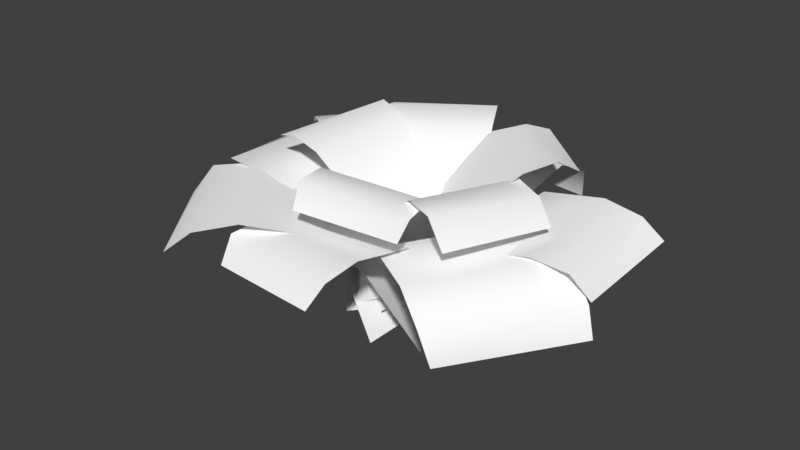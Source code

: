 # Source: fern.blend  (saved by Blender 2.78.0; exported with 4.5.12 LTS)
import bpy
from mathutils import Matrix  # noqa: F401  (used for matrix-valued properties, if any)

bpy.ops.wm.read_factory_settings(use_empty=True)
scene = bpy.context.scene
scene.name = 'Scene'

# ---- collections
col_collection_1 = bpy.data.collections.new('Collection 1'); scene.collection.children.link(col_collection_1)

# ---- materials (node trees are filled in below, after node groups)
mat_material_002 = bpy.data.materials.new('Material.002')
mat_material_002.alpha_threshold = 0.0
mat_material_002.use_transparent_shadow = False
mat_material_002.diffuse_color = (1.0, 1.0, 1.0, 1.0)
mat_material_002.roughness = 0.5

# ---- material node trees

# ---- world
world_world = bpy.data.worlds.new('World'); scene.world = world_world
world_world.color = (0.05088, 0.05088, 0.05088)
world_world.use_sun_shadow = False
world_world.sun_shadow_jitter_overblur = 0.0
world_world.cycles.sampling_method = 'MANUAL'

# ---- meshes
me_material_001 = bpy.data.meshes.new('Material.001')
me_material_001.from_pydata([(-1.681, 2.134, -4.625), (1.442, 2.134, -4.625), (-1.669, 1.421, -4.981), (-1.717, 2.697, -3.607), (1.406, 2.587, -3.607), (-1.561, 2.637, -1.976), (1.561, 2.47, -1.976), (-1.347, 1.669, -1.122), (1.561, 1.857, -0.9428), (-1.561, -0.004097, -0.03622), (1.561, -0.004097, -0.03622), (4.373, 2.744, -2.092), (4.494, 2.744, 1.028), (4.931, 2.184, 0.8486), (3.455, 2.912, -2.057), (3.576, 2.802, 1.064), (1.942, 2.637, -1.998), (2.063, 2.47, 1.123), (1.097, 1.669, -1.751), (1.031, 1.857, 1.163), (0.004071, -0.004097, -1.923), (0.1251, -0.004097, 1.198), (4.897, 2.124, 0.8707), (2.892, 2.124, 3.73), (3.069, 1.227, 3.538), (4.156, 2.764, 0.4894), (2.151, 2.641, 3.349), (2.614, 2.709, -0.5231), (0.6093, 2.523, 2.337), (1.695, 1.626, -0.8752), (-0.3365, 1.837, 1.673), (0.8385, -0.2447, -1.768), (-1.167, -0.2447, 1.091), (1.067, 2.704, 4.291), (-1.87, 2.704, 4.02), (1.019, 2.314, 4.809), (1.147, 2.863, 3.427), (-1.791, 2.759, 3.157), (1.278, 2.603, 2.003), (-1.659, 2.446, 1.732), (1.15, 1.689, 1.181), (-1.57, 1.867, 0.7608), (1.446, 0.1086, 0.1788), (-1.491, 0.1086, -0.09191), (-2.381, 2.813, 4.671), (-4.6, 2.813, 2.062), (-2.841, 2.36, 5.063), (-1.614, 2.997, 4.019), (-3.833, 2.877, 1.41), (-0.349, 2.695, 2.943), (-2.568, 2.513, 0.3344), (0.2123, 1.634, 2.157), (-1.705, 1.84, -0.3994), (1.271, -0.2006, 1.565), (-0.9474, -0.2006, -1.044), (-5.544, 2.264, 1.987), (-5.541, 2.264, -1.764), (-6.274, 1.495, 2.121), (-4.36, 2.953, 1.726), (-4.356, 2.821, -2.024), (-2.407, 2.759, 1.711), (-2.404, 2.559, -2.04), (-1.381, 1.596, 1.454), (-1.163, 1.823, -2.038), (-0.07815, -0.4124, 1.713), (-0.07468, -0.4124, -2.037), (-4.923, 2.812, -1.713), (-2.78, 2.812, -4.382), (-5.393, 2.36, -2.091), (-4.138, 2.997, -1.083), (-1.995, 2.877, -3.752), (-2.844, 2.695, -0.04404), (-0.7009, 2.513, -2.713), (-1.967, 1.634, 0.3588), (0.1819, 1.841, -2.004), (-1.186, -0.1994, 1.287), (0.9567, -0.1994, -1.382), (-2.849, 3.708, 1.096), (-2.445, 3.92, -1.558), (-3.412, 3.549, 0.9973), (-2.066, 3.557, 1.203), (-1.695, 3.681, -1.463), (-0.9398, 2.864, 1.319), (-0.5856, 2.943, -1.353), (-0.5206, 1.837, 1.113), (0.05474, 2.129, -1.32), (-0.1837, 0.1441, 1.217), (0.2204, 0.3561, -1.437), (-2.517, 3.708, -1.811), (-0.09512, 3.92, -2.967), (-2.752, 3.549, -2.332), (-2.166, 3.557, -1.103), (0.2474, 3.681, -2.293), (-1.63, 2.864, -0.106), (0.7794, 2.943, -1.314), (-1.224, 1.837, 0.1252), (1.112, 2.129, -0.7655), (-1.121, 0.1441, 0.4622), (1.302, 0.3561, -0.6939), (0.7917, 3.708, -2.88), (2.803, 3.92, -1.102), (3.069, 3.599, -1.577), (0.3457, 3.637, -2.163), (2.385, 3.761, -0.4068), (-0.43, 2.864, -1.396), (1.624, 2.943, 0.349), (-0.4841, 1.837, -0.9322), (1.249, 2.129, 0.8696), (-0.7538, 0.1441, -0.7051), (1.258, 0.3561, 1.072), (2.97, 3.473, -0.192), (1.989, 3.685, 2.307), (3.479, 3.064, 0.1297), (2.195, 3.557, -0.5385), (1.244, 3.681, 1.979), (1.122, 2.864, -0.9004), (0.1868, 2.943, 1.627), (0.6682, 1.837, -0.7923), (-0.4305, 2.129, 1.454), (0.3624, 0.1441, -0.9679), (-0.6178, 0.3561, 1.531), (1.606, 3.518, 2.393), (-1.052, 3.73, 2.766), (-0.8133, 3.278, 3.234), (1.426, 3.557, 1.529), (-1.234, 3.681, 1.936), (1.215, 2.864, 0.4172), (-1.446, 2.943, 0.8422), (0.8977, 1.837, 0.07441), (-1.598, 2.129, 0.2193), (0.9006, 0.1441, -0.2781), (-1.757, 0.3561, 0.09389), (1.291, 1.275, -4.875), (4.923, 2.331, -2.113), (5.067, 1.391, 0.8958), (-1.756, 2.175, 4.452), (-4.855, 2.199, 2.514), (-6.143, 1.319, -1.434), (-3.271, 2.199, -4.548), (-2.988, 3.599, -1.524), (-0.4284, 3.599, -3.397), (1.18, 3.549, -3.3), (2.508, 3.114, 2.495), (1.724, 3.228, 2.92)], [], [(0, 1, 2), (3, 4, 0), (5, 6, 4), (7, 8, 5), (9, 10, 7), (11, 12, 13), (14, 15, 11), (16, 17, 14), (18, 19, 16), (20, 21, 19), (22, 23, 24), (25, 26, 23), (27, 28, 25), (29, 30, 27), (31, 32, 30), (33, 34, 35), (36, 37, 34), (38, 39, 36), (40, 41, 39), (42, 43, 40), (44, 45, 46), (47, 48, 45), (49, 50, 48), (51, 52, 50), (53, 54, 51), (55, 56, 57), (58, 59, 55), (60, 61, 59), (62, 63, 61), (64, 65, 62), (66, 67, 68), (69, 70, 67), (71, 72, 70), (73, 74, 72), (75, 76, 73), (77, 78, 79), (80, 81, 77), (82, 83, 81), (84, 85, 83), (86, 87, 84), (88, 89, 90), (91, 92, 88), (93, 94, 92), (95, 96, 94), (97, 98, 95), (99, 100, 101), (102, 103, 99), (104, 105, 103), (106, 107, 104), (108, 109, 107), (110, 111, 112), (113, 114, 110), (115, 116, 113), (117, 118, 115), (119, 120, 118), (121, 122, 123), (124, 125, 122), (126, 127, 124), (128, 129, 126), (130, 131, 129), (1, 132, 2), (4, 1, 0), (3, 5, 4), (8, 6, 5), (10, 8, 7), (133, 11, 13), (15, 12, 11), (17, 15, 14), (19, 17, 16), (18, 20, 19), (134, 22, 24), (22, 25, 23), (28, 26, 25), (30, 28, 27), (29, 31, 30), (34, 135, 35), (33, 36, 34), (39, 37, 36), (38, 40, 39), (43, 41, 40), (45, 136, 46), (44, 47, 45), (47, 49, 48), (49, 51, 50), (54, 52, 51), (56, 137, 57), (59, 56, 55), (58, 60, 59), (60, 62, 61), (65, 63, 62), (67, 138, 68), (66, 69, 67), (69, 71, 70), (71, 73, 72), (76, 74, 73), (78, 139, 79), (81, 78, 77), (80, 82, 81), (82, 84, 83), (87, 85, 84), (89, 140, 90), (92, 89, 88), (91, 93, 92), (93, 95, 94), (98, 96, 95), (141, 99, 101), (103, 100, 99), (102, 104, 103), (107, 105, 104), (106, 108, 107), (111, 142, 112), (114, 111, 110), (116, 114, 113), (118, 116, 115), (117, 119, 118), (143, 121, 123), (121, 124, 122), (127, 125, 124), (129, 127, 126), (128, 130, 129)])
me_material_001.polygons.foreach_set('use_smooth', [True] * 120)
_k = set([(0, 2), (0, 3), (1, 4), (1, 132), (2, 132), (3, 5), (4, 6), (5, 7), (6, 8), (7, 9), (8, 10), (9, 10), (11, 14), (11, 133), (12, 13), (12, 15), (13, 133), (14, 16), (15, 17), (16, 18), (17, 19), (18, 20), (19, 21), (20, 21), (22, 25), (22, 134), (23, 24), (23, 26), (24, 134), (25, 27), (26, 28), (27, 29), (28, 30), (29, 31), (30, 32), (31, 32), (33, 35), (33, 36), (34, 37), (34, 135), (35, 135), (36, 38), (37, 39), (38, 40), (39, 41), (40, 42), (41, 43), (42, 43), (44, 46), (44, 47), (45, 48), (45, 136), (46, 136), (47, 49), (48, 50), (49, 51), (50, 52), (51, 53), (52, 54), (53, 54), (55, 57), (55, 58), (56, 59), (56, 137), (57, 137), (58, 60), (59, 61), (60, 62), (61, 63), (62, 64), (63, 65), (64, 65), (66, 68), (66, 69), (67, 70), (67, 138), (68, 138), (69, 71), (70, 72), (71, 73), (72, 74), (73, 75), (74, 76), (75, 76), (77, 79), (77, 80), (78, 81), (78, 139), (79, 139), (80, 82), (81, 83), (82, 84), (83, 85), (84, 86), (85, 87), (86, 87), (88, 90), (88, 91), (89, 92), (89, 140), (90, 140), (91, 93), (92, 94), (93, 95), (94, 96), (95, 97), (96, 98), (97, 98), (99, 102), (99, 141), (100, 101), (100, 103), (101, 141), (102, 104), (103, 105), (104, 106), (105, 107), (106, 108), (107, 109), (108, 109), (110, 112), (110, 113), (111, 114), (111, 142), (112, 142), (113, 115), (114, 116), (115, 117), (116, 118), (117, 119), (118, 120), (119, 120), (121, 124), (121, 143), (122, 123), (122, 125), (123, 143), (124, 126), (125, 127), (126, 128), (127, 129), (128, 130), (129, 131), (130, 131)])
me_material_001.attributes.new('sharp_edge', 'BOOLEAN', 'EDGE').data.foreach_set('value', [ (min(e.vertices), max(e.vertices)) in _k for e in me_material_001.edges])
_uv = me_material_001.uv_layers.new(name='UVMap')
_uv.uv.foreach_set('vector', [0.2618, 0.8941, 0.7419, 0.8941, 0.2618, 0.9999, 0.2618, 0.7506, 0.7419, 0.7506, 0.2618, 0.8941, 0.2618, 0.514, 0.7419, 0.514, 0.7419, 0.7506, 0.2618, 0.3075, 0.7419, 0.3075, 0.2618, 0.514, 0.2618, 6.9e-05, 0.7419, 6.9e-05, 0.2618, 0.3075, 0.2618, 0.8941, 0.7419, 0.8941, 0.7419, 0.9999, 0.2618, 0.7506, 0.7419, 0.7506, 0.2618, 0.8941, 0.2618, 0.514, 0.7419, 0.514, 0.2618, 0.7506, 0.2618, 0.3075, 0.7419, 0.3075, 0.2618, 0.514, 0.2618, 6.9e-05, 0.7419, 6.9e-05, 0.7419, 0.3075, 0.2618, 0.8941, 0.7419, 0.8941, 0.7419, 0.9999, 0.2618, 0.7506, 0.7419, 0.7506, 0.7419, 0.8941, 0.2618, 0.514, 0.7419, 0.514, 0.2618, 0.7506, 0.2618, 0.3075, 0.7419, 0.3075, 0.2618, 0.514, 0.2618, 6.9e-05, 0.7419, 6.9e-05, 0.7419, 0.3075, 0.2618, 0.8941, 0.7419, 0.8941, 0.2618, 0.9999, 0.2618, 0.7506, 0.7419, 0.7506, 0.7419, 0.8941, 0.2618, 0.514, 0.7419, 0.514, 0.2618, 0.7506, 0.2618, 0.3075, 0.7419, 0.3075, 0.7419, 0.514, 0.2618, 6.9e-05, 0.7419, 6.9e-05, 0.2618, 0.3075, 0.2618, 0.8941, 0.7419, 0.8941, 0.2618, 0.9999, 0.2618, 0.7506, 0.7419, 0.7506, 0.7419, 0.8941, 0.2618, 0.514, 0.7419, 0.514, 0.7419, 0.7506, 0.2618, 0.3075, 0.7419, 0.3075, 0.7419, 0.514, 0.2618, 6.9e-05, 0.7419, 6.9e-05, 0.2618, 0.3075, 0.2618, 0.8941, 0.7419, 0.8941, 0.2618, 0.9999, 0.2618, 0.7506, 0.7419, 0.7506, 0.2618, 0.8941, 0.2618, 0.514, 0.7419, 0.514, 0.7419, 0.7506, 0.2618, 0.3075, 0.7419, 0.3075, 0.7419, 0.514, 0.2618, 6.9e-05, 0.7419, 6.9e-05, 0.2618, 0.3075, 0.2618, 0.8941, 0.7419, 0.8941, 0.2618, 0.9999, 0.2618, 0.7506, 0.7419, 0.7506, 0.7419, 0.8941, 0.2618, 0.514, 0.7419, 0.514, 0.7419, 0.7506, 0.2618, 0.3075, 0.7419, 0.3075, 0.7419, 0.514, 0.2618, 6.9e-05, 0.7419, 6.9e-05, 0.2618, 0.3075, 0.2618, 0.8941, 0.7419, 0.8941, 0.2618, 0.9999, 0.2618, 0.7506, 0.7419, 0.7506, 0.2618, 0.8941, 0.2618, 0.514, 0.7419, 0.514, 0.7419, 0.7506, 0.2618, 0.3075, 0.7419, 0.3075, 0.7419, 0.514, 0.2618, 6.9e-05, 0.7419, 6.9e-05, 0.2618, 0.3075, 0.2618, 0.8941, 0.7419, 0.8941, 0.2618, 0.9999, 0.2618, 0.7506, 0.7419, 0.7506, 0.2618, 0.8941, 0.2618, 0.514, 0.7419, 0.514, 0.7419, 0.7506, 0.2618, 0.3075, 0.7419, 0.3075, 0.7419, 0.514, 0.2618, 6.9e-05, 0.7419, 6.9e-05, 0.2618, 0.3075, 0.2618, 0.8941, 0.7419, 0.8941, 0.7419, 0.9999, 0.2618, 0.7506, 0.7419, 0.7506, 0.2618, 0.8941, 0.2618, 0.514, 0.7419, 0.514, 0.7419, 0.7506, 0.2618, 0.3075, 0.7419, 0.3075, 0.2618, 0.514, 0.2618, 6.9e-05, 0.7419, 6.9e-05, 0.7419, 0.3075, 0.2618, 0.8941, 0.7419, 0.8941, 0.2618, 0.9999, 0.2618, 0.7506, 0.7419, 0.7506, 0.2618, 0.8941, 0.2618, 0.514, 0.7419, 0.514, 0.2618, 0.7506, 0.2618, 0.3075, 0.7419, 0.3075, 0.2618, 0.514, 0.2618, 6.9e-05, 0.7419, 6.9e-05, 0.7419, 0.3075, 0.2618, 0.8941, 0.7419, 0.8941, 0.7419, 0.9999, 0.2618, 0.7506, 0.7419, 0.7506, 0.7419, 0.8941, 0.2618, 0.514, 0.7419, 0.514, 0.2618, 0.7506, 0.2618, 0.3075, 0.7419, 0.3075, 0.2618, 0.514, 0.2618, 6.9e-05, 0.7419, 6.9e-05, 0.7419, 0.3075, 0.7419, 0.8941, 0.7419, 0.9999, 0.2618, 0.9999, 0.7419, 0.7506, 0.7419, 0.8941, 0.2618, 0.8941, 0.2618, 0.7506, 0.2618, 0.514, 0.7419, 0.7506, 0.7419, 0.3075, 0.7419, 0.514, 0.2618, 0.514, 0.7419, 6.9e-05, 0.7419, 0.3075, 0.2618, 0.3075, 0.2618, 0.9999, 0.2618, 0.8941, 0.7419, 0.9999, 0.7419, 0.7506, 0.7419, 0.8941, 0.2618, 0.8941, 0.7419, 0.514, 0.7419, 0.7506, 0.2618, 0.7506, 0.7419, 0.3075, 0.7419, 0.514, 0.2618, 0.514, 0.2618, 0.3075, 0.2618, 6.9e-05, 0.7419, 0.3075, 0.2618, 0.9999, 0.2618, 0.8941, 0.7419, 0.9999, 0.2618, 0.8941, 0.2618, 0.7506, 0.7419, 0.8941, 0.7419, 0.514, 0.7419, 0.7506, 0.2618, 0.7506, 0.7419, 0.3075, 0.7419, 0.514, 0.2618, 0.514, 0.2618, 0.3075, 0.2618, 6.9e-05, 0.7419, 0.3075, 0.7419, 0.8941, 0.7419, 0.9999, 0.2618, 0.9999, 0.2618, 0.8941, 0.2618, 0.7506, 0.7419, 0.8941, 0.7419, 0.514, 0.7419, 0.7506, 0.2618, 0.7506, 0.2618, 0.514, 0.2618, 0.3075, 0.7419, 0.514, 0.7419, 6.9e-05, 0.7419, 0.3075, 0.2618, 0.3075, 0.7419, 0.8941, 0.7419, 0.9999, 0.2618, 0.9999, 0.2618, 0.8941, 0.2618, 0.7506, 0.7419, 0.8941, 0.2618, 0.7506, 0.2618, 0.514, 0.7419, 0.7506, 0.2618, 0.514, 0.2618, 0.3075, 0.7419, 0.514, 0.7419, 6.9e-05, 0.7419, 0.3075, 0.2618, 0.3075, 0.7419, 0.8941, 0.7419, 0.9999, 0.2618, 0.9999, 0.7419, 0.7506, 0.7419, 0.8941, 0.2618, 0.8941, 0.2618, 0.7506, 0.2618, 0.514, 0.7419, 0.7506, 0.2618, 0.514, 0.2618, 0.3075, 0.7419, 0.514, 0.7419, 6.9e-05, 0.7419, 0.3075, 0.2618, 0.3075, 0.7419, 0.8941, 0.7419, 0.9999, 0.2618, 0.9999, 0.2618, 0.8941, 0.2618, 0.7506, 0.7419, 0.8941, 0.2618, 0.7506, 0.2618, 0.514, 0.7419, 0.7506, 0.2618, 0.514, 0.2618, 0.3075, 0.7419, 0.514, 0.7419, 6.9e-05, 0.7419, 0.3075, 0.2618, 0.3075, 0.7419, 0.8941, 0.7419, 0.9999, 0.2618, 0.9999, 0.7419, 0.7506, 0.7419, 0.8941, 0.2618, 0.8941, 0.2618, 0.7506, 0.2618, 0.514, 0.7419, 0.7506, 0.2618, 0.514, 0.2618, 0.3075, 0.7419, 0.514, 0.7419, 6.9e-05, 0.7419, 0.3075, 0.2618, 0.3075, 0.7419, 0.8941, 0.7419, 0.9999, 0.2618, 0.9999, 0.7419, 0.7506, 0.7419, 0.8941, 0.2618, 0.8941, 0.2618, 0.7506, 0.2618, 0.514, 0.7419, 0.7506, 0.2618, 0.514, 0.2618, 0.3075, 0.7419, 0.514, 0.7419, 6.9e-05, 0.7419, 0.3075, 0.2618, 0.3075, 0.2618, 0.9999, 0.2618, 0.8941, 0.7419, 0.9999, 0.7419, 0.7506, 0.7419, 0.8941, 0.2618, 0.8941, 0.2618, 0.7506, 0.2618, 0.514, 0.7419, 0.7506, 0.7419, 0.3075, 0.7419, 0.514, 0.2618, 0.514, 0.2618, 0.3075, 0.2618, 6.9e-05, 0.7419, 0.3075, 0.7419, 0.8941, 0.7419, 0.9999, 0.2618, 0.9999, 0.7419, 0.7506, 0.7419, 0.8941, 0.2618, 0.8941, 0.7419, 0.514, 0.7419, 0.7506, 0.2618, 0.7506, 0.7419, 0.3075, 0.7419, 0.514, 0.2618, 0.514, 0.2618, 0.3075, 0.2618, 6.9e-05, 0.7419, 0.3075, 0.2618, 0.9999, 0.2618, 0.8941, 0.7419, 0.9999, 0.2618, 0.8941, 0.2618, 0.7506, 0.7419, 0.8941, 0.7419, 0.514, 0.7419, 0.7506, 0.2618, 0.7506, 0.7419, 0.3075, 0.7419, 0.514, 0.2618, 0.514, 0.2618, 0.3075, 0.2618, 6.9e-05, 0.7419, 0.3075])
me_material_001.materials.append(mat_material_002)
me_material_001.use_remesh_preserve_volume = False
me_material_001.use_remesh_preserve_attributes = False
me_material_001.use_mirror_vertex_groups = False
me_material_001.update()
me_material_001.normals_split_custom_set([tuple(v) for v in zip(*[iter([0.01285, 0.7026, -0.7115, 0.02073, 0.6821, -0.731, 0.00846, 0.4178, -0.9085, 0.03412, 0.9708, -0.2375, 0.02844, 0.9822, -0.1859, 0.01285, 0.7026, -0.7115, -0.002208, 0.9314, 0.3639, 0.0506, 0.9508, 0.3056, 0.02844, 0.9822, -0.1859, -0.06008, 0.58, 0.8124, -0.03641, 0.6479, 0.7609, -0.002208, 0.9314, 0.3639, 0.0, 0.5443, 0.8389, -0.05167, 0.4788, 0.8764, -0.06008, 0.58, 0.8124, 0.4094, 0.912, 0.02582, 0.4327, 0.9014, -0.01677, 0.7625, 0.6466, -0.02172, -0.002865, 0.9991, 0.04164, -0.06446, 0.9977, 0.02312, 0.4094, 0.912, 0.02582, -0.4404, 0.8976, 0.0202, -0.3618, 0.9305, 0.05732, -0.002865, 0.9991, 0.04164, -0.7976, 0.6005, -0.05687, -0.7459, 0.6658, 0.01921, -0.4404, 0.8976, 0.0202, -0.8618, 0.5069, -0.01891, -0.8983, 0.4379, 0.03483, -0.7459, 0.6658, 0.01921, 0.6989, 0.4947, 0.5166, 0.6746, 0.5504, 0.492, 0.8141, 0.05846, 0.5778, 0.2384, 0.9503, 0.2002, 0.1722, 0.9716, 0.1624, 0.6746, 0.5504, 0.492, -0.2998, 0.9317, -0.2052, -0.2664, 0.9547, -0.1324, 0.2384, 0.9503, 0.2002, -0.6004, 0.6005, -0.5281, -0.6053, 0.6658, -0.4363, -0.2998, 0.9317, -0.2052, -0.6745, 0.5069, -0.5368, -0.7361, 0.4379, -0.5161, -0.6053, 0.6658, -0.4363, -0.03678, 0.9162, 0.3991, -0.08079, 0.9014, 0.4254, -0.06623, 0.7764, 0.6267, -0.02563, 0.9995, -0.01756, -0.02789, 0.9965, -0.07901, -0.08079, 0.9014, 0.4254, -0.003981, 0.8832, -0.469, 0.0456, 0.9159, -0.3988, -0.02563, 0.9995, -0.01756, 0.08344, 0.6171, -0.7824, 0.1555, 0.6754, -0.7209, 0.0456, 0.9159, -0.3988, 0.07698, 0.5443, -0.8354, 0.1319, 0.4788, -0.868, 0.08344, 0.6171, -0.7824, -0.3053, 0.9162, 0.2597, -0.3552, 0.9014, 0.2477, -0.4855, 0.7764, 0.4018, -0.005899, 0.9997, -0.02226, 0.0272, 0.9966, -0.07741, -0.3552, 0.9014, 0.2477, 0.3336, 0.8809, -0.3359, 0.311, 0.9138, -0.2611, 0.0272, 0.9966, -0.07741, 0.6067, 0.6171, -0.5011, 0.6152, 0.6754, -0.4067, 0.311, 0.9138, -0.2611, 0.6391, 0.5443, -0.5435, 0.7011, 0.4788, -0.5284, 0.6067, 0.6171, -0.5011, -0.6264, 0.7794, -0.01119, -0.6168, 0.7868, -0.02021, -0.7525, 0.6585, -0.01171, -0.2327, 0.9719, -0.03437, -0.1494, 0.9883, -0.02996, -0.6264, 0.7794, -0.01119, 0.4322, 0.9009, -0.04038, 0.3688, 0.9295, 0.002639, -0.1494, 0.9883, -0.02996, 0.7868, 0.6171, 0.01201, 0.732, 0.6754, 0.0894, 0.3688, 0.9295, 0.002639, 0.8389, 0.5443, 0.0007753, 0.8764, 0.4788, 0.05248, 0.7868, 0.6171, 0.01201, -0.3125, 0.9162, -0.2509, -0.3102, 0.9014, -0.3022, -0.4861, 0.7764, -0.4011, 0.02075, 0.9997, -0.009988, 0.08115, 0.9966, 0.01213, -0.3102, 0.9014, -0.3022, 0.3927, 0.8809, 0.2643, 0.315, 0.9138, 0.2562, 0.08115, 0.9966, 0.01213, 0.6064, 0.6171, 0.5014, 0.5153, 0.6754, 0.5275, 0.315, 0.9138, 0.2562, 0.6541, 0.5443, 0.5252, 0.651, 0.4788, 0.589, 0.6064, 0.6171, 0.5014, -0.03978, 0.9975, 0.05885, -0.07023, 0.9966, 0.04369, -0.3121, 0.9498, 0.01979, 0.352, 0.9314, 0.09238, 0.4065, 0.9074, 0.107, -0.03978, 0.9975, 0.05885, 0.7487, 0.6508, 0.1257, 0.6931, 0.7019, 0.1642, 0.4065, 0.9074, 0.107, 0.941, 0.2878, 0.1778, 0.899, 0.3557, 0.2554, 0.6931, 0.7019, 0.1642, 0.9656, 0.2022, 0.1632, 0.9698, 0.1238, 0.21, 0.941, 0.2878, 0.1778, -0.07103, 0.9975, 0.0001418, -0.07559, 0.9966, -0.03356, -0.1917, 0.9498, -0.2471, 0.1213, 0.9314, 0.3431, 0.1398, 0.9074, 0.3964, -0.07103, 0.9975, 0.0001418, 0.3166, 0.6508, 0.6901, 0.2534, 0.7019, 0.6657, 0.1398, 0.9074, 0.3964, 0.3815, 0.2878, 0.8784, 0.2937, 0.3557, 0.8873, 0.2534, 0.7019, 0.6657, 0.4074, 0.2022, 0.8906, 0.371, 0.1238, 0.9203, 0.3815, 0.2878, 0.8784, 0.04424, 0.9934, -0.1061, 0.01481, 0.9907, -0.135, 0.2693, 0.8771, -0.3976, -0.2559, 0.9388, 0.2308, -0.3026, 0.9124, 0.2755, 0.04424, 0.9934, -0.1061, -0.5511, 0.6368, 0.5392, -0.4697, 0.7131, 0.5205, -0.3026, 0.9124, 0.2755, -0.7162, 0.2635, 0.6462, -0.6482, 0.3479, 0.6774, -0.5511, 0.6368, 0.5392, -0.7012, 0.1556, 0.6958, -0.6647, 0.08169, 0.7426, -0.6482, 0.3479, 0.6774, 0.3276, 0.9427, 0.06351, 0.3628, 0.9277, 0.08836, 0.5804, 0.7964, 0.17, -0.2045, 0.9717, -0.1179, -0.2372, 0.9595, -0.152, 0.3276, 0.9427, 0.06351, -0.6672, 0.6747, -0.3156, -0.6244, 0.7363, -0.2608, -0.2045, 0.9717, -0.1179, -0.8525, 0.2635, -0.4513, -0.8585, 0.3479, -0.3768, -0.6672, 0.6747, -0.3156, -0.894, 0.1556, -0.4202, -0.9254, 0.08169, -0.37, -0.8585, 0.3479, -0.3768, 0.0881, 0.9547, 0.2843, 0.09797, 0.957, 0.2729, 0.1409, 0.768, 0.6248, 0.01177, 0.9638, -0.2663, -0.00589, 0.9451, -0.3267, 0.09797, 0.957, 0.2729, -0.05241, 0.6747, -0.7363, -0.07916, 0.7363, -0.672, 0.01177, 0.9638, -0.2663, -0.02509, 0.2635, -0.9643, -0.09301, 0.3479, -0.9329, -0.05241, 0.6747, -0.7363, -0.07252, 0.1556, -0.9852, -0.1318, 0.08169, -0.9879, -0.09301, 0.3479, -0.9329, 0.02073, 0.6821, -0.731, 0.0481, 0.2713, -0.9613, 0.00846, 0.4178, -0.9085, 0.02844, 0.9822, -0.1859, 0.02073, 0.6821, -0.731, 0.01285, 0.7026, -0.7115, 0.03412, 0.9708, -0.2375, -0.002208, 0.9314, 0.3639, 0.02844, 0.9822, -0.1859, -0.03641, 0.6479, 0.7609, 0.0506, 0.9508, 0.3056, -0.002208, 0.9314, 0.3639, -0.05167, 0.4788, 0.8764, -0.03641, 0.6479, 0.7609, -0.06008, 0.58, 0.8124, 0.6008, 0.7985, 0.03791, 0.4094, 0.912, 0.02582, 0.7625, 0.6466, -0.02172, -0.06446, 0.9977, 0.02312, 0.4327, 0.9014, -0.01677, 0.4094, 0.912, 0.02582, -0.3618, 0.9305, 0.05732, -0.06446, 0.9977, 0.02312, -0.002865, 0.9991, 0.04164, -0.7459, 0.6658, 0.01921, -0.3618, 0.9305, 0.05732, -0.4404, 0.8976, 0.0202, -0.7976, 0.6005, -0.05687, -0.8618, 0.5069, -0.01891, -0.7459, 0.6658, 0.01921, 0.7754, 0.2003, 0.5989, 0.6989, 0.4947, 0.5166, 0.8141, 0.05846, 0.5778, 0.6989, 0.4947, 0.5166, 0.2384, 0.9503, 0.2002, 0.6746, 0.5504, 0.492, -0.2664, 0.9547, -0.1324, 0.1722, 0.9716, 0.1624, 0.2384, 0.9503, 0.2002, -0.6053, 0.6658, -0.4363, -0.2664, 0.9547, -0.1324, -0.2998, 0.9317, -0.2052, -0.6004, 0.6005, -0.5281, -0.6745, 0.5069, -0.5368, -0.6053, 0.6658, -0.4363, -0.08079, 0.9014, 0.4254, -0.131, 0.6099, 0.7816, -0.06623, 0.7764, 0.6267, -0.03678, 0.9162, 0.3991, -0.02563, 0.9995, -0.01756, -0.08079, 0.9014, 0.4254, 0.0456, 0.9159, -0.3988, -0.02789, 0.9965, -0.07901, -0.02563, 0.9995, -0.01756, -0.003981, 0.8832, -0.469, 0.08344, 0.6171, -0.7824, 0.0456, 0.9159, -0.3988, 0.1319, 0.4788, -0.868, 0.1555, 0.6754, -0.7209, 0.08344, 0.6171, -0.7824, -0.3552, 0.9014, 0.2477, -0.6401, 0.6099, 0.4673, -0.4855, 0.7764, 0.4018, -0.3053, 0.9162, 0.2597, -0.005899, 0.9997, -0.02226, -0.3552, 0.9014, 0.2477, -0.005899, 0.9997, -0.02226, 0.3336, 0.8809, -0.3359, 0.0272, 0.9966, -0.07741, 0.3336, 0.8809, -0.3359, 0.6067, 0.6171, -0.5011, 0.311, 0.9138, -0.2611, 0.7011, 0.4788, -0.5284, 0.6152, 0.6754, -0.4067, 0.6067, 0.6171, -0.5011, -0.6168, 0.7868, -0.02021, -0.851, 0.522, -0.05733, -0.7525, 0.6585, -0.01171, -0.1494, 0.9883, -0.02996, -0.6168, 0.7868, -0.02021, -0.6264, 0.7794, -0.01119, -0.2327, 0.9719, -0.03437, 0.4322, 0.9009, -0.04038, -0.1494, 0.9883, -0.02996, 0.4322, 0.9009, -0.04038, 0.7868, 0.6171, 0.01201, 0.3688, 0.9295, 0.002639, 0.8764, 0.4788, 0.05248, 0.732, 0.6754, 0.0894, 0.7868, 0.6171, 0.01201, -0.3102, 0.9014, -0.3022, -0.5795, 0.6099, -0.5406, -0.4861, 0.7764, -0.4011, -0.3125, 0.9162, -0.2509, 0.02075, 0.9997, -0.009988, -0.3102, 0.9014, -0.3022, 0.02075, 0.9997, -0.009988, 0.3927, 0.8809, 0.2643, 0.08115, 0.9966, 0.01213, 0.3927, 0.8809, 0.2643, 0.6064, 0.6171, 0.5014, 0.315, 0.9138, 0.2562, 0.651, 0.4788, 0.589, 0.5153, 0.6754, 0.5275, 0.6064, 0.6171, 0.5014, -0.07023, 0.9966, 0.04369, -0.5107, 0.857, -0.06887, -0.3121, 0.9498, 0.01979, 0.4065, 0.9074, 0.107, -0.07023, 0.9966, 0.04369, -0.03978, 0.9975, 0.05885, 0.352, 0.9314, 0.09238, 0.7487, 0.6508, 0.1257, 0.4065, 0.9074, 0.107, 0.7487, 0.6508, 0.1257, 0.941, 0.2878, 0.1778, 0.6931, 0.7019, 0.1642, 0.9698, 0.1238, 0.21, 0.899, 0.3557, 0.2554, 0.941, 0.2878, 0.1778, -0.07559, 0.9966, -0.03356, -0.2299, 0.857, -0.4612, -0.1917, 0.9498, -0.2471, 0.1398, 0.9074, 0.3964, -0.07559, 0.9966, -0.03356, -0.07103, 0.9975, 0.0001418, 0.1213, 0.9314, 0.3431, 0.3166, 0.6508, 0.6901, 0.1398, 0.9074, 0.3964, 0.3166, 0.6508, 0.6901, 0.3815, 0.2878, 0.8784, 0.2534, 0.7019, 0.6657, 0.371, 0.1238, 0.9203, 0.2937, 0.3557, 0.8873, 0.3815, 0.2878, 0.8784, 0.1667, 0.9632, -0.2109, 0.04424, 0.9934, -0.1061, 0.2693, 0.8771, -0.3976, -0.3026, 0.9124, 0.2755, 0.01481, 0.9907, -0.135, 0.04424, 0.9934, -0.1061, -0.2559, 0.9388, 0.2308, -0.5511, 0.6368, 0.5392, -0.3026, 0.9124, 0.2755, -0.6482, 0.3479, 0.6774, -0.4697, 0.7131, 0.5205, -0.5511, 0.6368, 0.5392, -0.7162, 0.2635, 0.6462, -0.7012, 0.1556, 0.6958, -0.6482, 0.3479, 0.6774, 0.3628, 0.9277, 0.08836, 0.6702, 0.695, 0.2603, 0.5804, 0.7964, 0.17, -0.2372, 0.9595, -0.152, 0.3628, 0.9277, 0.08836, 0.3276, 0.9427, 0.06351, -0.6244, 0.7363, -0.2608, -0.2372, 0.9595, -0.152, -0.2045, 0.9717, -0.1179, -0.8585, 0.3479, -0.3768, -0.6244, 0.7363, -0.2608, -0.6672, 0.6747, -0.3156, -0.8525, 0.2635, -0.4513, -0.894, 0.1556, -0.4202, -0.8585, 0.3479, -0.3768, 0.07561, 0.88, 0.4689, 0.0881, 0.9547, 0.2843, 0.1409, 0.768, 0.6248, 0.0881, 0.9547, 0.2843, 0.01177, 0.9638, -0.2663, 0.09797, 0.957, 0.2729, -0.07916, 0.7363, -0.672, -0.00589, 0.9451, -0.3267, 0.01177, 0.9638, -0.2663, -0.09301, 0.3479, -0.9329, -0.07916, 0.7363, -0.672, -0.05241, 0.6747, -0.7363, -0.02509, 0.2635, -0.9643, -0.07252, 0.1556, -0.9852, -0.09301, 0.3479, -0.9329])] * 3)])

# ---- objects
ob_material_001 = bpy.data.objects.new('Material.001', me_material_001)

# ---- transforms, parenting, visibility, modifiers, constraints
ob_material_001.location = (0.0, 0.0, 0.0)
ob_material_001.rotation_euler = (1.571, -0.0, 0.0)
ob_material_001.lineart.crease_threshold = 0.0

# ---- collection membership
col_collection_1.objects.link(ob_material_001)

# ---- scene / render settings (as saved in the file)
scene.frame_start = 0; scene.frame_end = 20; scene.frame_set(3)
scene.render.engine = 'BLENDER_EEVEE_NEXT'
scene.render.resolution_percentage = 50
scene.render.dither_intensity = 0.0
scene.cycles.use_denoising = False
scene.cycles.samples = 128
scene.cycles.sampling_pattern = 'TABULATED_SOBOL'
scene.cycles.light_sampling_threshold = 0.0
scene.cycles.use_adaptive_sampling = False
scene.cycles.use_light_tree = False
scene.cycles.blur_glossy = 0.0
scene.cycles.sample_clamp_indirect = 0.0
scene.view_settings.view_transform = 'Standard'
bpy.context.view_layer.update()

# ---- added for rendering (the .blend has no active camera and no usable light): camera, sun
cam_auto = bpy.data.cameras.new('AutoCamera')
cam_auto.lens = 50.0
cam_auto.sensor_width = 36.0
cam_auto.clip_end = 1000.0
ob_auto_camera = bpy.data.objects.new('AutoCamera', cam_auto)
scene.collection.objects.link(ob_auto_camera)
ob_auto_camera.location = (13.9747, -17.5347, 13.4164)
ob_auto_camera.rotation_euler = (1.09748, -7.21219e-08, 0.694738)
scene.camera = ob_auto_camera
light_auto_sun = bpy.data.lights.new('AutoSun', 'SUN')
light_auto_sun.energy = 3.0
light_auto_sun.angle = 0.0523599
ob_auto_sun = bpy.data.objects.new('AutoSun', light_auto_sun)
scene.collection.objects.link(ob_auto_sun)
ob_auto_sun.rotation_euler = (0.872665, 0.174533, 0.523599)
bpy.context.view_layer.update()
